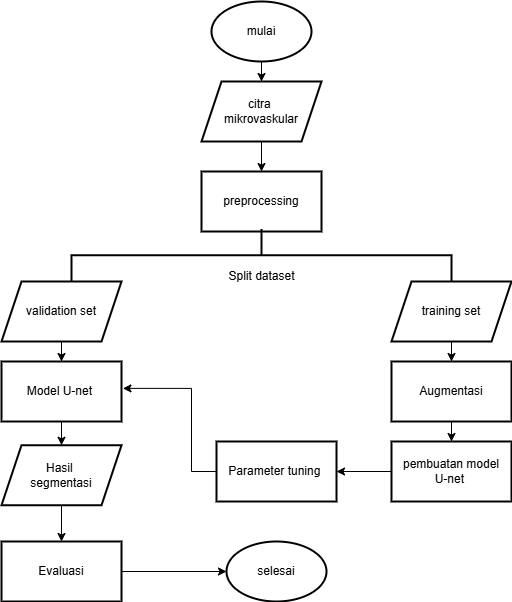

The diagram above was exported from draw.io. Its source (the exported page's mxGraphModel, read from the mxfile embedded in the PNG):
<mxGraphModel dx="540" dy="256" grid="1" gridSize="10" guides="1" tooltips="1" connect="1" arrows="1" fold="1" page="1" pageScale="1" pageWidth="827" pageHeight="1169" math="0" shadow="0">
  <root>
    <mxCell id="WIyWlLk6GJQsqaUBKTNV-0" />
    <mxCell id="WIyWlLk6GJQsqaUBKTNV-1" parent="WIyWlLk6GJQsqaUBKTNV-0" />
    <mxCell id="88uKxXxFZyPTXyIGPzd5-9" value="" style="edgeStyle=orthogonalEdgeStyle;rounded=0;orthogonalLoop=1;jettySize=auto;html=1;" parent="WIyWlLk6GJQsqaUBKTNV-1" source="88uKxXxFZyPTXyIGPzd5-0" target="88uKxXxFZyPTXyIGPzd5-8" edge="1">
      <mxGeometry relative="1" as="geometry" />
    </mxCell>
    <mxCell id="88uKxXxFZyPTXyIGPzd5-0" value="mulai" style="strokeWidth=2;html=1;shape=mxgraph.flowchart.start_1;whiteSpace=wrap;" parent="WIyWlLk6GJQsqaUBKTNV-1" vertex="1">
      <mxGeometry x="660" y="120" width="100" height="60" as="geometry" />
    </mxCell>
    <mxCell id="88uKxXxFZyPTXyIGPzd5-11" value="" style="edgeStyle=orthogonalEdgeStyle;rounded=0;orthogonalLoop=1;jettySize=auto;html=1;" parent="WIyWlLk6GJQsqaUBKTNV-1" source="88uKxXxFZyPTXyIGPzd5-8" target="88uKxXxFZyPTXyIGPzd5-10" edge="1">
      <mxGeometry relative="1" as="geometry" />
    </mxCell>
    <mxCell id="88uKxXxFZyPTXyIGPzd5-8" value="citra&amp;nbsp;&lt;div&gt;mikrovaskular&lt;/div&gt;" style="shape=parallelogram;perimeter=parallelogramPerimeter;whiteSpace=wrap;html=1;fixedSize=1;strokeWidth=2;" parent="WIyWlLk6GJQsqaUBKTNV-1" vertex="1">
      <mxGeometry x="650" y="200" width="120" height="60" as="geometry" />
    </mxCell>
    <mxCell id="88uKxXxFZyPTXyIGPzd5-10" value="preprocessing" style="whiteSpace=wrap;html=1;strokeWidth=2;" parent="WIyWlLk6GJQsqaUBKTNV-1" vertex="1">
      <mxGeometry x="650" y="290" width="120" height="60" as="geometry" />
    </mxCell>
    <mxCell id="88uKxXxFZyPTXyIGPzd5-19" value="" style="edgeStyle=orthogonalEdgeStyle;rounded=0;orthogonalLoop=1;jettySize=auto;html=1;" parent="WIyWlLk6GJQsqaUBKTNV-1" source="88uKxXxFZyPTXyIGPzd5-13" target="88uKxXxFZyPTXyIGPzd5-18" edge="1">
      <mxGeometry relative="1" as="geometry" />
    </mxCell>
    <mxCell id="88uKxXxFZyPTXyIGPzd5-13" value="training set" style="shape=parallelogram;perimeter=parallelogramPerimeter;whiteSpace=wrap;html=1;fixedSize=1;align=center;strokeWidth=2;pointerEvents=1;" parent="WIyWlLk6GJQsqaUBKTNV-1" vertex="1">
      <mxGeometry x="840" y="400" width="120" height="60" as="geometry" />
    </mxCell>
    <mxCell id="88uKxXxFZyPTXyIGPzd5-15" value="" style="strokeWidth=2;html=1;shape=mxgraph.flowchart.annotation_2;align=left;labelPosition=right;pointerEvents=1;rotation=90;" parent="WIyWlLk6GJQsqaUBKTNV-1" vertex="1">
      <mxGeometry x="683.75" y="183.75" width="52.5" height="380" as="geometry" />
    </mxCell>
    <mxCell id="88uKxXxFZyPTXyIGPzd5-23" value="" style="edgeStyle=orthogonalEdgeStyle;rounded=0;orthogonalLoop=1;jettySize=auto;html=1;" parent="WIyWlLk6GJQsqaUBKTNV-1" source="88uKxXxFZyPTXyIGPzd5-17" target="88uKxXxFZyPTXyIGPzd5-22" edge="1">
      <mxGeometry relative="1" as="geometry" />
    </mxCell>
    <mxCell id="88uKxXxFZyPTXyIGPzd5-17" value="validation set" style="shape=parallelogram;perimeter=parallelogramPerimeter;whiteSpace=wrap;html=1;fixedSize=1;align=center;strokeWidth=2;pointerEvents=1;" parent="WIyWlLk6GJQsqaUBKTNV-1" vertex="1">
      <mxGeometry x="450" y="400" width="120" height="60" as="geometry" />
    </mxCell>
    <mxCell id="oRRpZaNbA0UZVFkIi5BM-2" style="edgeStyle=orthogonalEdgeStyle;rounded=0;orthogonalLoop=1;jettySize=auto;html=1;" edge="1" parent="WIyWlLk6GJQsqaUBKTNV-1" source="88uKxXxFZyPTXyIGPzd5-18" target="88uKxXxFZyPTXyIGPzd5-20">
      <mxGeometry relative="1" as="geometry" />
    </mxCell>
    <mxCell id="88uKxXxFZyPTXyIGPzd5-18" value="Augmentasi" style="whiteSpace=wrap;html=1;strokeWidth=2;pointerEvents=1;" parent="WIyWlLk6GJQsqaUBKTNV-1" vertex="1">
      <mxGeometry x="840" y="480" width="120" height="60" as="geometry" />
    </mxCell>
    <mxCell id="88uKxXxFZyPTXyIGPzd5-25" value="" style="edgeStyle=orthogonalEdgeStyle;rounded=0;orthogonalLoop=1;jettySize=auto;html=1;" parent="WIyWlLk6GJQsqaUBKTNV-1" source="88uKxXxFZyPTXyIGPzd5-20" target="88uKxXxFZyPTXyIGPzd5-24" edge="1">
      <mxGeometry relative="1" as="geometry" />
    </mxCell>
    <mxCell id="88uKxXxFZyPTXyIGPzd5-20" value="pembuatan model&lt;div&gt;U-net&amp;nbsp;&lt;/div&gt;" style="whiteSpace=wrap;html=1;strokeWidth=2;pointerEvents=1;" parent="WIyWlLk6GJQsqaUBKTNV-1" vertex="1">
      <mxGeometry x="840" y="560" width="120" height="60" as="geometry" />
    </mxCell>
    <mxCell id="88uKxXxFZyPTXyIGPzd5-28" value="" style="edgeStyle=orthogonalEdgeStyle;rounded=0;orthogonalLoop=1;jettySize=auto;html=1;" parent="WIyWlLk6GJQsqaUBKTNV-1" source="88uKxXxFZyPTXyIGPzd5-22" target="88uKxXxFZyPTXyIGPzd5-27" edge="1">
      <mxGeometry relative="1" as="geometry" />
    </mxCell>
    <mxCell id="88uKxXxFZyPTXyIGPzd5-22" value="Model U-net&amp;nbsp;" style="whiteSpace=wrap;html=1;strokeWidth=2;pointerEvents=1;" parent="WIyWlLk6GJQsqaUBKTNV-1" vertex="1">
      <mxGeometry x="450" y="480" width="120" height="60" as="geometry" />
    </mxCell>
    <mxCell id="88uKxXxFZyPTXyIGPzd5-24" value="Parameter tuning&amp;nbsp;" style="whiteSpace=wrap;html=1;strokeWidth=2;pointerEvents=1;" parent="WIyWlLk6GJQsqaUBKTNV-1" vertex="1">
      <mxGeometry x="665" y="560" width="120" height="60" as="geometry" />
    </mxCell>
    <mxCell id="88uKxXxFZyPTXyIGPzd5-30" value="" style="edgeStyle=orthogonalEdgeStyle;rounded=0;orthogonalLoop=1;jettySize=auto;html=1;" parent="WIyWlLk6GJQsqaUBKTNV-1" source="88uKxXxFZyPTXyIGPzd5-27" target="88uKxXxFZyPTXyIGPzd5-29" edge="1">
      <mxGeometry relative="1" as="geometry" />
    </mxCell>
    <mxCell id="88uKxXxFZyPTXyIGPzd5-27" value="Hasil&amp;nbsp;&lt;div&gt;segmentasi&lt;/div&gt;" style="shape=parallelogram;perimeter=parallelogramPerimeter;whiteSpace=wrap;html=1;fixedSize=1;strokeWidth=2;pointerEvents=1;" parent="WIyWlLk6GJQsqaUBKTNV-1" vertex="1">
      <mxGeometry x="450" y="563.75" width="120" height="60" as="geometry" />
    </mxCell>
    <mxCell id="88uKxXxFZyPTXyIGPzd5-29" value="Evaluasi" style="whiteSpace=wrap;html=1;strokeWidth=2;pointerEvents=1;" parent="WIyWlLk6GJQsqaUBKTNV-1" vertex="1">
      <mxGeometry x="450" y="660" width="120" height="60" as="geometry" />
    </mxCell>
    <mxCell id="88uKxXxFZyPTXyIGPzd5-34" value="" style="edgeStyle=orthogonalEdgeStyle;rounded=0;orthogonalLoop=1;jettySize=auto;html=1;" parent="WIyWlLk6GJQsqaUBKTNV-1" source="88uKxXxFZyPTXyIGPzd5-29" target="88uKxXxFZyPTXyIGPzd5-33" edge="1">
      <mxGeometry relative="1" as="geometry">
        <mxPoint x="1000" y="820" as="sourcePoint" />
        <mxPoint x="1100" y="820" as="targetPoint" />
      </mxGeometry>
    </mxCell>
    <mxCell id="88uKxXxFZyPTXyIGPzd5-33" value="selesai" style="strokeWidth=2;html=1;shape=mxgraph.flowchart.start_1;whiteSpace=wrap;" parent="WIyWlLk6GJQsqaUBKTNV-1" vertex="1">
      <mxGeometry x="675" y="660" width="100" height="60" as="geometry" />
    </mxCell>
    <mxCell id="88uKxXxFZyPTXyIGPzd5-35" value="Split dataset" style="text;html=1;align=center;verticalAlign=middle;resizable=0;points=[];autosize=1;strokeColor=none;fillColor=none;" parent="WIyWlLk6GJQsqaUBKTNV-1" vertex="1">
      <mxGeometry x="665" y="380" width="90" height="30" as="geometry" />
    </mxCell>
    <mxCell id="oRRpZaNbA0UZVFkIi5BM-4" style="edgeStyle=orthogonalEdgeStyle;rounded=0;orthogonalLoop=1;jettySize=auto;html=1;entryX=1.012;entryY=0.448;entryDx=0;entryDy=0;entryPerimeter=0;" edge="1" parent="WIyWlLk6GJQsqaUBKTNV-1" source="88uKxXxFZyPTXyIGPzd5-24" target="88uKxXxFZyPTXyIGPzd5-22">
      <mxGeometry relative="1" as="geometry">
        <Array as="points">
          <mxPoint x="640" y="590" />
          <mxPoint x="640" y="507" />
        </Array>
      </mxGeometry>
    </mxCell>
  </root>
</mxGraphModel>